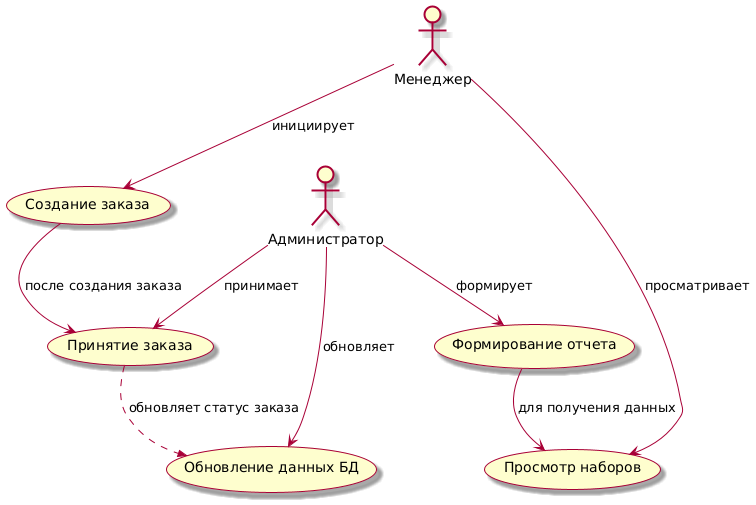

The diagram above was rendered by PlantUML. Its source (embedded in the PNG):
@startuml
skin rose

usecase "Создание заказа" as UC1
usecase "Принятие заказа" as UC6
usecase "Просмотр наборов" as UC2
usecase "Формирование отчета" as UC4
usecase "Обновление данных БД" as UC5

actor "Менеджер" as Manager
actor "Администратор" as Admin

Manager --> UC1 : инициирует
Manager --> UC2 : просматривает
Admin --> UC6 : принимает
Admin --> UC4 : формирует
Admin --> UC5 : обновляет

UC1 --> UC6 : после создания заказа
UC4 --> UC2 : для получения данных

UC6 ..>> UC5 : обновляет статус заказа
@enduml